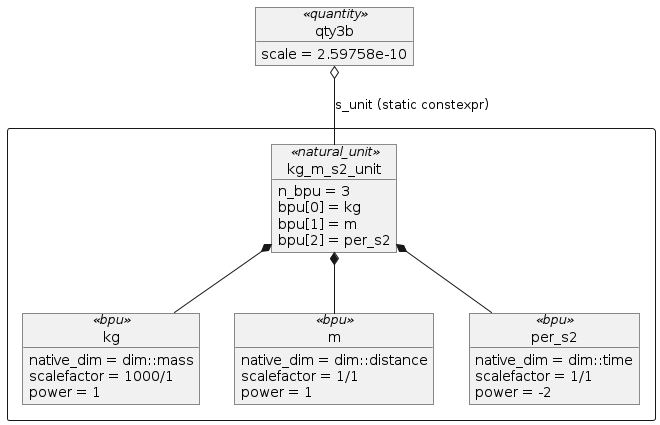

The diagram above was rendered by PlantUML. Its source (embedded in the PNG):
@startuml
object qty3b<<quantity>>
qty3b : scale = 2.59758e-10

rectangle {

  object kg_m_s2_unit<<natural_unit>>
  kg_m_s2_unit : n_bpu = 3
  kg_m_s2_unit : bpu[0] = kg
  kg_m_s2_unit : bpu[1] = m
  kg_m_s2_unit : bpu[2] = per_s2

  object kg<<bpu>>
  kg : native_dim = dim::mass
  kg : scalefactor = 1000/1
  kg : power = 1

  object m<<bpu>>
  m : native_dim = dim::distance
  m : scalefactor = 1/1
  m : power = 1

  object per_s2<<bpu>>
  per_s2 : native_dim = dim::time
  per_s2 : scalefactor = 1/1
  per_s2 : power = -2

  qty3b o-- kg_m_s2_unit : s_unit (static constexpr)

  kg_m_s2_unit *-- kg
  kg_m_s2_unit *-- m
  kg_m_s2_unit *-- per_s2
}
@enduml